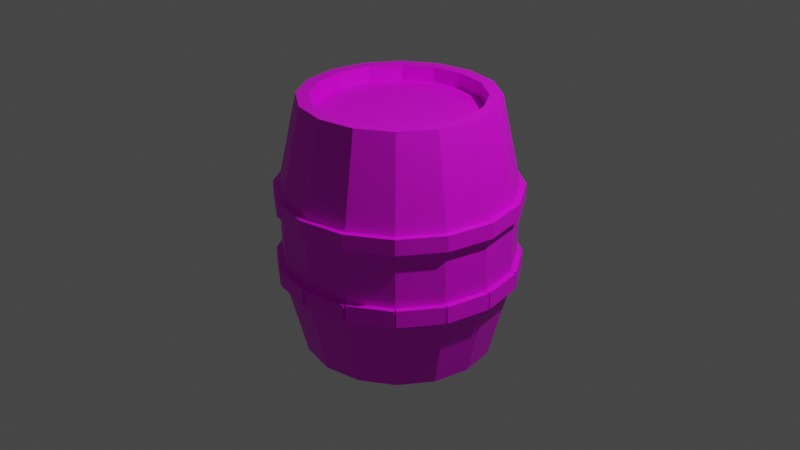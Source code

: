 # Source: barrel.blend  (saved by Blender 2.80.75; exported with 4.5.12 LTS)
import bpy
from mathutils import Matrix  # noqa: F401  (used for matrix-valued properties, if any)

bpy.ops.wm.read_factory_settings(use_empty=True)
scene = bpy.context.scene
scene.name = 'Scene'

# ---- collections
col_collection = bpy.data.collections.new('Collection'); scene.collection.children.link(col_collection)

# ---- images (referenced by path relative to the original .blend; pixels are not part of the script)
import os
ASSET_DIR = os.environ.get("B2B_ASSET_DIR", "")  # directory of the original .blend (textures are referenced by path, not embedded)
HERE = os.path.dirname(os.path.abspath(__file__))  # packed textures are extracted next to this script under _unpacked/

def load_image(name, relpath, width, height, colorspace="sRGB"):
    """Load a texture the original file referenced (path relative to the .blend, or extracted next to this script)."""
    p = next((c for c in (os.path.join(HERE, relpath), os.path.join(ASSET_DIR, relpath)) if relpath and os.path.exists(c)), "")
    if p:
        img = bpy.data.images.load(p, check_existing=True)
        img.name = name
    else:  # same state as the original file: an image datablock whose file is absent (Cycles renders it pink)
        img = bpy.data.images.new(name, width, height)
        img.source = "FILE"
        img.filepath = "//" + (relpath or name)
    img.colorspace_settings.name = colorspace
    return img
img_woodenbarr_png = load_image('WoodenBarr.PNG', 'WoodenBarr.PNG', 1024, 1024, 'sRGB')

# ---- materials (node trees are filled in below, after node groups)
mat_material_001 = bpy.data.materials.new('Material.001')
mat_material_001.use_transparent_shadow = False

# ---- material node trees
mat_material_001.use_nodes = True; mat_material_001.node_tree.nodes.clear()
_N = mat_material_001.node_tree.nodes; _L = mat_material_001.node_tree.links
n0 = _N.new('ShaderNodeOutputMaterial'); n0.name = 'Material Output'; n0.location = (300, 300)
n1 = _N.new('ShaderNodeBsdfPrincipled'); n1.name = 'Principled BSDF'; n1.location = (10, 300)
n1.distribution = 'GGX'
n1.subsurface_method = 'BURLEY'
n1.inputs[3].default_value = 1.45
n1.inputs[27].default_value = (0.0, 0.0, 0.0, 1.0)
n1.inputs[28].default_value = 1.0
n2 = _N.new('ShaderNodeTexImage'); n2.name = 'Image Texture'; n2.location = (-280, 280)
n2.image = img_woodenbarr_png
_L.new(n1.outputs[0], n0.inputs[0])
_L.new(n2.outputs[0], n1.inputs[0])
n0.is_active_output = True

# ---- world
world_world = bpy.data.worlds.new('World'); scene.world = world_world
world_world.use_nodes = True; world_world.node_tree.nodes.clear()
_N = world_world.node_tree.nodes; _L = world_world.node_tree.links
n0 = _N.new('ShaderNodeOutputWorld'); n0.name = 'World Output'; n0.location = (300, 300)
n1 = _N.new('ShaderNodeBackground'); n1.name = 'Background'; n1.location = (10, 300)
n1.inputs[0].default_value = (0.05088, 0.05088, 0.05088, 1.0)
_L.new(n1.outputs[0], n0.inputs[0])
n0.is_active_output = True
world_world.color = (0.05088, 0.05088, 0.05088)
world_world.use_sun_shadow = False
world_world.sun_shadow_jitter_overblur = 0.0

# ---- cameras
cam_camera = bpy.data.cameras.new('Camera')
cam_camera.clip_end = 100.0
cam_camera.ortho_scale = 7.314

# ---- lights
light_light = bpy.data.lights.new('Light', 'POINT')
light_light.transmission_factor = 0.0
light_light.energy = 1000.0
light_light.shadow_soft_size = 0.1
light_light.shadow_maximum_resolution = 0.006
light_light.use_absolute_resolution = True

# ---- meshes
me_cylinder = bpy.data.meshes.new('Cylinder')
me_cylinder.from_pydata([(-7.495e-08, 0.8037, -1.339), (-5.093e-08, 0.8666, 1.339), (0.3076, 0.7425, -1.339), (0.3316, 0.8007, 1.339), (0.5683, 0.5683, -1.339), (0.6128, 0.6128, 1.339), (0.7425, 0.3076, -1.339), (0.8007, 0.3316, 1.339), (0.8037, 4.537e-08, -1.339), (0.8666, 5.503e-08, 1.339), (0.7425, -0.3076, -1.339), (0.8007, -0.3316, 1.339), (0.5683, -0.5683, -1.339), (0.6128, -0.6128, 1.339), (0.3076, -0.7425, -1.339), (0.3316, -0.8007, 1.339), (-2.656e-07, -0.8037, -1.339), (-2.849e-07, -0.8666, 1.339), (-0.3076, -0.7425, -1.339), (-0.3316, -0.8007, 1.339), (-0.5683, -0.5683, -1.339), (-0.6128, -0.6128, 1.339), (-0.7425, -0.3076, -1.339), (-0.8007, -0.3316, 1.339), (-0.8037, 7.848e-07, -1.339), (-0.8666, 8.428e-07, 1.339), (-0.7425, 0.3076, -1.339), (-0.8007, 0.3316, 1.339), (-0.5683, 0.5683, -1.339), (-0.6128, 0.6128, 1.339), (-0.3076, 0.7425, -1.339), (-0.3316, 0.8007, 1.339), (-1.03e-08, 1.265, 0.4062), (0.4839, 1.168, 0.4062), (0.8942, 0.8942, 0.4062), (1.168, 0.4839, 0.4062), (1.265, 4.031e-08, 0.4062), (1.168, -0.4839, 0.4062), (0.8942, -0.8942, 0.4062), (0.4839, -1.168, 0.4062), (-4.352e-07, -1.265, 0.4062), (-0.4839, -1.168, 0.4062), (-0.8942, -0.8942, 0.4062), (-1.168, -0.4839, 0.4062), (-1.265, 1.16e-06, 0.4062), (-1.168, 0.4839, 0.4062), (-0.8942, 0.8942, 0.4062), (-0.4839, 1.168, 0.4062), (0.4609, 1.113, -0.5218), (0.8517, 0.8517, -0.5218), (1.113, 0.4609, -0.5218), (1.204, 3.254e-08, -0.5218), (1.113, -0.4609, -0.5218), (0.8517, -0.8517, -0.5218), (0.4609, -1.113, -0.5218), (-4.187e-07, -1.204, -0.5218), (-0.4609, -1.113, -0.5218), (-0.8517, -0.8517, -0.5218), (-1.113, -0.4609, -0.5218), (-1.204, 1.105e-06, -0.5218), (-1.113, 0.4609, -0.5218), (-0.8517, 0.8517, -0.5218), (-0.4609, 1.113, -0.5218), (-2.63e-08, 1.204, -0.5218), (0.0, 1.0, 1.339), (0.3827, 0.9239, 1.339), (0.7071, 0.7071, 1.339), (0.9239, 0.3827, 1.339), (1.0, 7.55e-08, 1.339), (0.9239, -0.3827, 1.339), (0.7071, -0.7071, 1.339), (0.3827, -0.9239, 1.339), (-3.258e-07, -1.0, 1.339), (-0.3827, -0.9239, 1.339), (-0.7071, -0.7071, 1.339), (-0.9239, -0.3827, 1.339), (-1.0, 9.656e-07, 1.339), (-0.9239, 0.3827, 1.339), (-0.7071, 0.7071, 1.339), (-0.3827, 0.9239, 1.339), (-7.12e-08, 0.8666, 1.176), (0.3316, 0.8007, 1.176), (0.6128, 0.6128, 1.176), (0.8007, 0.3316, 1.176), (0.8666, 5.503e-08, 1.176), (0.8007, -0.3316, 1.176), (0.6128, -0.6128, 1.176), (0.3316, -0.8007, 1.176), (-3.052e-07, -0.8666, 1.176), (-0.3316, -0.8007, 1.176), (-0.6128, -0.6128, 1.176), (-0.8007, -0.3316, 1.176), (-0.8666, 8.428e-07, 1.176), (-0.8007, 0.3316, 1.176), (-0.6128, 0.6128, 1.176), (-0.3316, 0.8007, 1.176), (0.0, 1.0, -1.339), (0.3827, 0.9239, -1.339), (0.7071, 0.7071, -1.339), (0.9239, 0.3827, -1.339), (1.0, 7.55e-08, -1.339), (0.9239, -0.3827, -1.339), (0.7071, -0.7071, -1.339), (0.3827, -0.9239, -1.339), (-3.258e-07, -1.0, -1.339), (-0.3827, -0.9239, -1.339), (-0.7071, -0.7071, -1.339), (-0.9239, -0.3827, -1.339), (-1.0, 9.656e-07, -1.339), (-0.9239, 0.3827, -1.339), (-0.7071, 0.7071, -1.339), (-0.3827, 0.9239, -1.339), (-8.686e-08, 0.8037, -1.082), (0.3076, 0.7425, -1.082), (0.5683, 0.5683, -1.082), (0.7425, 0.3076, -1.082), (0.8037, 4.537e-08, -1.082), (0.7425, -0.3076, -1.082), (0.5683, -0.5683, -1.082), (0.3076, -0.7425, -1.082), (-2.775e-07, -0.8037, -1.082), (-0.3076, -0.7425, -1.082), (-0.5683, -0.5683, -1.082), (-0.7425, -0.3076, -1.082), (-0.8037, 7.848e-07, -1.082), (-0.7425, 0.3076, -1.082), (-0.5683, 0.5683, -1.082), (-0.3076, 0.7425, -1.082), (-9.875e-08, 0.8037, -1.225), (0.3076, 0.7425, -1.225), (0.5683, 0.5683, -1.225), (0.7425, 0.3076, -1.225), (0.8037, 4.537e-08, -1.225), (0.7425, -0.3076, -1.225), (0.5683, -0.5683, -1.225), (0.3076, -0.7425, -1.225), (-2.894e-07, -0.8037, -1.225), (-0.3076, -0.7425, -1.225), (-0.5683, -0.5683, -1.225), (-0.7425, -0.3076, -1.225), (-0.8037, 7.848e-07, -1.225), (-0.7425, 0.3076, -1.225), (-0.5683, 0.5683, -1.225), (-0.3076, 0.7425, -1.225), (-2.63e-08, 1.204, 0.2408), (0.4609, 1.113, 0.2408), (0.8517, 0.8517, 0.2408), (1.113, 0.4609, 0.2408), (1.204, 3.254e-08, 0.2408), (1.113, -0.4609, 0.2408), (0.8517, -0.8517, 0.2408), (0.4609, -1.113, 0.2408), (-4.187e-07, -1.204, 0.2408), (-0.4609, -1.113, 0.2408), (-0.8517, -0.8517, 0.2408), (-1.113, -0.4609, 0.2408), (-1.204, 1.105e-06, 0.2408), (-1.113, 0.4609, 0.2408), (-0.8517, 0.8517, 0.2408), (-0.4609, 1.113, 0.2408), (0.4609, 1.113, -0.3427), (0.8517, 0.8517, -0.3427), (1.113, 0.4609, -0.3427), (1.204, 3.254e-08, -0.3427), (1.113, -0.4609, -0.3427), (0.8517, -0.8517, -0.3427), (0.4609, -1.113, -0.3427), (-4.187e-07, -1.204, -0.3427), (-0.4609, -1.113, -0.3427), (-0.8517, -0.8517, -0.3427), (-1.113, -0.4609, -0.3427), (-1.204, 1.105e-06, -0.3427), (-1.113, 0.4609, -0.3427), (-0.8517, 0.8517, -0.3427), (-0.4609, 1.113, -0.3427), (-2.63e-08, 1.204, -0.3427), (-0.4609, 1.113, 0.4062), (-2.63e-08, 1.204, 0.4062), (-0.8517, 0.8517, 0.4062), (-1.113, 0.4609, 0.4062), (-1.204, 1.105e-06, 0.4062), (-1.113, -0.4609, 0.4062), (-0.8517, -0.8517, 0.4062), (-0.4609, -1.113, 0.4062), (-4.187e-07, -1.204, 0.4062), (0.4609, -1.113, 0.4062), (0.8517, -0.8517, 0.4062), (1.113, -0.4609, 0.4062), (1.204, 3.254e-08, 0.4062), (1.113, 0.4609, 0.4062), (0.8517, 0.8517, 0.4062), (0.4609, 1.113, 0.4062), (0.4839, 1.168, 0.2408), (0.8942, 0.8942, 0.2408), (1.168, 0.4839, 0.2408), (1.265, 4.031e-08, 0.2408), (1.168, -0.4839, 0.2408), (0.8942, -0.8942, 0.2408), (0.4839, -1.168, 0.2408), (-4.352e-07, -1.265, 0.2408), (-0.4839, -1.168, 0.2408), (-0.8942, -0.8942, 0.2408), (-1.168, -0.4839, 0.2408), (-1.265, 1.16e-06, 0.2408), (-1.168, 0.4839, 0.2408), (-0.8942, 0.8942, 0.2408), (-0.4839, 1.168, 0.2408), (-1.03e-08, 1.265, 0.2408), (0.01112, 1.26, -0.5218), (0.01112, 1.26, -0.3427), (0.472, 1.169, -0.3427), (0.472, 1.169, -0.5218), (-0.472, 1.169, -0.5218), (-0.472, 1.169, -0.3427), (-0.01112, 1.26, -0.3427), (-0.01112, 1.26, -0.5218), (-0.8833, 0.899, -0.5218), (-0.8833, 0.899, -0.3427), (-0.4926, 1.16, -0.3427), (-0.4926, 1.16, -0.5218), (-1.16, 0.4926, -0.5218), (-1.16, 0.4926, -0.3427), (-0.899, 0.8833, -0.3427), (-0.899, 0.8833, -0.5218), (-1.26, 0.01112, -0.5218), (-1.26, 0.01112, -0.3427), (-1.169, 0.472, -0.3427), (-1.169, 0.472, -0.5218), (-1.169, -0.472, -0.5218), (-1.169, -0.472, -0.3427), (-1.26, -0.01112, -0.3427), (-1.26, -0.01112, -0.5218), (-0.899, -0.8833, -0.5218), (-0.899, -0.8833, -0.3427), (-1.16, -0.4926, -0.3427), (-1.16, -0.4926, -0.5218), (-0.4926, -1.16, -0.5218), (-0.4926, -1.16, -0.3427), (-0.8833, -0.899, -0.3427), (-0.8833, -0.899, -0.5218), (-0.01112, -1.26, -0.5218), (-0.01112, -1.26, -0.3427), (-0.472, -1.169, -0.3427), (-0.472, -1.169, -0.5218), (0.472, -1.169, -0.5218), (0.472, -1.169, -0.3427), (0.01112, -1.26, -0.3427), (0.01112, -1.26, -0.5218), (0.8833, -0.899, -0.5218), (0.8833, -0.899, -0.3427), (0.4926, -1.16, -0.3427), (0.4926, -1.16, -0.5218), (1.16, -0.4926, -0.5218), (1.16, -0.4926, -0.3427), (0.899, -0.8833, -0.3427), (0.899, -0.8833, -0.5218), (1.26, -0.01112, -0.5218), (1.26, -0.01112, -0.3427), (1.169, -0.472, -0.3427), (1.169, -0.472, -0.5218), (1.169, 0.472, -0.5218), (1.169, 0.472, -0.3427), (1.26, 0.01112, -0.3427), (1.26, 0.01112, -0.5218), (0.899, 0.8833, -0.5218), (0.899, 0.8833, -0.3427), (1.16, 0.4926, -0.3427), (1.16, 0.4926, -0.5218), (0.4926, 1.16, -0.5218), (0.4926, 1.16, -0.3427), (0.8833, 0.899, -0.3427), (0.8833, 0.899, -0.5218)], [], [(65, 66, 190, 191), (66, 67, 189, 190), (67, 68, 188, 189), (68, 69, 187, 188), (69, 70, 186, 187), (70, 71, 185, 186), (71, 72, 184, 185), (72, 73, 183, 184), (73, 74, 182, 183), (74, 75, 181, 182), (75, 76, 180, 181), (76, 77, 179, 180), (77, 78, 178, 179), (78, 79, 176, 178), (79, 64, 177, 176), (29, 94, 95, 31), (207, 32, 33, 192), (22, 24, 124, 123), (1, 3, 65, 64), (206, 47, 32, 207), (205, 46, 47, 206), (204, 45, 46, 205), (203, 44, 45, 204), (202, 43, 44, 203), (201, 42, 43, 202), (200, 41, 42, 201), (199, 40, 41, 200), (198, 39, 40, 199), (197, 38, 39, 198), (196, 37, 38, 197), (195, 36, 37, 196), (194, 35, 36, 195), (193, 34, 35, 194), (192, 33, 34, 193), (48, 49, 98, 97), (49, 50, 99, 98), (50, 51, 100, 99), (51, 52, 101, 100), (52, 53, 102, 101), (53, 54, 103, 102), (54, 55, 104, 103), (55, 56, 105, 104), (56, 57, 106, 105), (57, 58, 107, 106), (58, 59, 108, 107), (59, 60, 109, 108), (60, 61, 110, 109), (61, 62, 111, 110), (62, 63, 96, 111), (64, 65, 191, 177), (3, 5, 66, 65), (5, 7, 67, 66), (7, 9, 68, 67), (9, 11, 69, 68), (11, 13, 70, 69), (13, 15, 71, 70), (15, 17, 72, 71), (17, 19, 73, 72), (19, 21, 74, 73), (21, 23, 75, 74), (23, 25, 76, 75), (25, 27, 77, 76), (27, 29, 78, 77), (29, 31, 79, 78), (31, 1, 64, 79), (5, 3, 81, 82), (19, 17, 88, 89), (1, 31, 95, 80), (7, 5, 82, 83), (21, 19, 89, 90), (9, 7, 83, 84), (23, 21, 90, 91), (11, 9, 84, 85), (25, 23, 91, 92), (13, 11, 85, 86), (27, 25, 92, 93), (15, 13, 86, 87), (29, 27, 93, 94), (3, 1, 80, 81), (17, 15, 87, 88), (2, 0, 96, 97), (4, 2, 97, 98), (6, 4, 98, 99), (8, 6, 99, 100), (10, 8, 100, 101), (12, 10, 101, 102), (14, 12, 102, 103), (16, 14, 103, 104), (18, 16, 104, 105), (20, 18, 105, 106), (22, 20, 106, 107), (24, 22, 107, 108), (26, 24, 108, 109), (28, 26, 109, 110), (30, 28, 110, 111), (0, 30, 111, 96), (8, 10, 117, 116), (124, 125, 141, 140), (10, 12, 118, 117), (24, 26, 125, 124), (12, 14, 119, 118), (26, 28, 126, 125), (0, 2, 113, 112), (14, 16, 120, 119), (28, 30, 127, 126), (2, 4, 114, 113), (16, 18, 121, 120), (30, 0, 112, 127), (4, 6, 115, 114), (18, 20, 122, 121), (6, 8, 116, 115), (20, 22, 123, 122), (117, 118, 134, 133), (128, 129, 130, 131, 132, 133, 134, 135, 136, 137, 138, 139, 140, 141, 142, 143), (118, 119, 135, 134), (125, 126, 142, 141), (112, 113, 129, 128), (119, 120, 136, 135), (126, 127, 143, 142), (113, 114, 130, 129), (120, 121, 137, 136), (127, 112, 128, 143), (114, 115, 131, 130), (121, 122, 138, 137), (115, 116, 132, 131), (122, 123, 139, 138), (116, 117, 133, 132), (123, 124, 140, 139), (63, 48, 97, 96), (85, 84, 87, 86), (83, 82, 89, 88), (160, 145, 146, 161), (161, 146, 147, 162), (162, 147, 148, 163), (163, 148, 149, 164), (164, 149, 150, 165), (165, 150, 151, 166), (166, 151, 152, 167), (167, 152, 153, 168), (168, 153, 154, 169), (169, 154, 155, 170), (170, 155, 156, 171), (171, 156, 157, 172), (172, 157, 158, 173), (173, 158, 159, 174), (174, 159, 144, 175), (175, 144, 145, 160), (208, 209, 210, 211), (212, 213, 214, 215), (216, 217, 218, 219), (220, 221, 222, 223), (224, 225, 226, 227), (228, 229, 230, 231), (232, 233, 234, 235), (236, 237, 238, 239), (240, 241, 242, 243), (244, 245, 246, 247), (248, 249, 250, 251), (252, 253, 254, 255), (256, 257, 258, 259), (260, 261, 262, 263), (264, 265, 266, 267), (268, 269, 270, 271), (32, 47, 176, 177), (47, 46, 178, 176), (46, 45, 179, 178), (45, 44, 180, 179), (44, 43, 181, 180), (43, 42, 182, 181), (42, 41, 183, 182), (41, 40, 184, 183), (40, 39, 185, 184), (39, 38, 186, 185), (38, 37, 187, 186), (37, 36, 188, 187), (36, 35, 189, 188), (35, 34, 190, 189), (34, 33, 191, 190), (33, 32, 177, 191), (192, 193, 146, 145), (193, 194, 147, 146), (194, 195, 148, 147), (195, 196, 149, 148), (196, 197, 150, 149), (197, 198, 151, 150), (198, 199, 152, 151), (199, 200, 153, 152), (200, 201, 154, 153), (201, 202, 155, 154), (202, 203, 156, 155), (203, 204, 157, 156), (204, 205, 158, 157), (205, 206, 159, 158), (206, 207, 144, 159), (207, 192, 145, 144), (63, 175, 209, 208), (175, 160, 210, 209), (160, 48, 211, 210), (48, 63, 208, 211), (62, 174, 213, 212), (174, 175, 214, 213), (175, 63, 215, 214), (63, 62, 212, 215), (61, 173, 217, 216), (173, 174, 218, 217), (174, 62, 219, 218), (62, 61, 216, 219), (60, 172, 221, 220), (172, 173, 222, 221), (173, 61, 223, 222), (61, 60, 220, 223), (59, 171, 225, 224), (171, 172, 226, 225), (172, 60, 227, 226), (60, 59, 224, 227), (58, 170, 229, 228), (170, 171, 230, 229), (171, 59, 231, 230), (59, 58, 228, 231), (57, 169, 233, 232), (169, 170, 234, 233), (170, 58, 235, 234), (58, 57, 232, 235), (56, 168, 237, 236), (168, 169, 238, 237), (169, 57, 239, 238), (57, 56, 236, 239), (55, 167, 241, 240), (167, 168, 242, 241), (168, 56, 243, 242), (56, 55, 240, 243), (54, 166, 245, 244), (166, 167, 246, 245), (167, 55, 247, 246), (55, 54, 244, 247), (53, 165, 249, 248), (165, 166, 250, 249), (166, 54, 251, 250), (54, 53, 248, 251), (52, 164, 253, 252), (164, 165, 254, 253), (165, 53, 255, 254), (53, 52, 252, 255), (51, 163, 257, 256), (163, 164, 258, 257), (164, 52, 259, 258), (52, 51, 256, 259), (50, 162, 261, 260), (162, 163, 262, 261), (163, 51, 263, 262), (51, 50, 260, 263), (49, 161, 265, 264), (161, 162, 266, 265), (162, 50, 267, 266), (50, 49, 264, 267), (48, 160, 269, 268), (160, 161, 270, 269), (161, 49, 271, 270), (49, 48, 268, 271), (83, 88, 87, 84), (81, 90, 89, 82), (80, 91, 90, 81), (91, 80, 95, 92), (92, 95, 94, 93)])
_uv = me_cylinder.uv_layers.new(name='UVMap')
_uv.uv.foreach_set('vector', [1.988, 2.2, 1.775, 2.2, 1.775, 1.558, 1.988, 1.558, 1.775, 2.2, 1.563, 2.2, 1.563, 1.558, 1.775, 1.558, 1.563, 2.2, 1.35, 2.2, 1.35, 1.558, 1.563, 1.558, 1.35, 2.2, 1.138, 2.2, 1.138, 1.558, 1.35, 1.558, 1.138, 2.2, 0.925, 2.2, 0.925, 1.558, 1.138, 1.558, 0.925, 2.2, 0.7125, 2.2, 0.7125, 1.558, 0.925, 1.558, 0.7125, 2.2, 0.5, 2.2, 0.5, 1.558, 0.7125, 1.558, 0.5, 2.2, 0.2875, 2.2, 0.2875, 1.558, 0.5, 1.558, 0.2875, 2.2, 0.07497, 2.2, 0.07497, 1.558, 0.2875, 1.558, 0.07497, 2.2, -0.1375, 2.2, -0.1375, 1.558, 0.07497, 1.558, -0.1375, 2.2, -0.3501, 2.2, -0.3501, 1.558, -0.1375, 1.558, -0.3501, 2.2, -0.5626, 2.2, -0.5626, 1.558, -0.3501, 1.558, -0.5626, 2.2, -0.7751, 2.2, -0.7751, 1.558, -0.5626, 1.558, -0.7751, 2.2, -0.9876, 2.2, -0.9876, 1.558, -0.7751, 1.558, -0.9876, 2.2, -1.2, 2.2, -1.2, 1.558, -0.9876, 1.558, -0.8501, 0.15, -0.8501, 0.15, -0.6207, 0.3033, -0.6207, 0.3033, 2.2, 1.471, 2.2, 1.558, 1.988, 1.558, 1.988, 1.471, 0.7441, -0.601, 0.6942, -0.3501, 0.6942, -0.3501, 0.7441, -0.601, -0.3501, 0.3572, -0.07942, 0.3033, -0.03777, 0.4039, -0.3501, 0.466, -0.9876, 1.471, -0.9876, 1.558, -1.2, 1.558, -1.2, 1.471, -0.7751, 1.471, -0.7751, 1.558, -0.9876, 1.558, -0.9876, 1.471, -0.5626, 1.471, -0.5626, 1.558, -0.7751, 1.558, -0.7751, 1.471, -0.3501, 1.471, -0.3501, 1.558, -0.5626, 1.558, -0.5626, 1.471, -0.1375, 1.471, -0.1375, 1.558, -0.3501, 1.558, -0.3501, 1.471, 0.07497, 1.471, 0.07497, 1.558, -0.1375, 1.558, -0.1375, 1.471, 0.2875, 1.471, 0.2875, 1.558, 0.07497, 1.558, 0.07497, 1.471, 0.5, 1.471, 0.5, 1.558, 0.2875, 1.558, 0.2875, 1.471, 0.7125, 1.471, 0.7125, 1.558, 0.5, 1.558, 0.5, 1.471, 0.925, 1.471, 0.925, 1.558, 0.7125, 1.558, 0.7125, 1.471, 1.138, 1.471, 1.138, 1.558, 0.925, 1.558, 0.925, 1.471, 1.35, 1.471, 1.35, 1.558, 1.138, 1.558, 1.138, 1.471, 1.563, 1.471, 1.563, 1.558, 1.35, 1.558, 1.35, 1.471, 1.775, 1.471, 1.775, 1.558, 1.563, 1.558, 1.563, 1.471, 1.988, 1.471, 1.988, 1.558, 1.775, 1.558, 1.775, 1.471, 1.988, 1.069, 1.775, 1.069, 1.775, 0.5, 1.988, 0.5, 1.775, 1.069, 1.563, 1.069, 1.563, 0.5, 1.775, 0.5, 1.563, 1.069, 1.35, 1.069, 1.35, 0.5, 1.563, 0.5, 1.35, 1.069, 1.138, 1.069, 1.138, 0.5, 1.35, 0.5, 1.138, 1.069, 0.925, 1.069, 0.925, 0.5, 1.138, 0.5, 0.925, 1.069, 0.7125, 1.069, 0.7125, 0.5, 0.925, 0.5, 0.7125, 1.069, 0.5, 1.069, 0.5, 0.5, 0.7125, 0.5, 0.5, 1.069, 0.2875, 1.069, 0.2875, 0.5, 0.5, 0.5, 0.2875, 1.069, 0.07497, 1.069, 0.07497, 0.5, 0.2875, 0.5, 0.07497, 1.069, -0.1375, 1.069, -0.1375, 0.5, 0.07497, 0.5, -0.1375, 1.069, -0.3501, 1.069, -0.3501, 0.5, -0.1375, 0.5, -0.3501, 1.069, -0.5626, 1.069, -0.5626, 0.5, -0.3501, 0.5, -0.5626, 1.069, -0.7751, 1.069, -0.7751, 0.5, -0.5626, 0.5, -0.7751, 1.069, -0.9876, 1.069, -0.9876, 0.5, -0.7751, 0.5, -0.9876, 1.069, -1.2, 1.069, -1.2, 0.5, -0.9876, 0.5, 2.2, 2.2, 1.988, 2.2, 1.988, 1.558, 2.2, 1.558, -0.07942, 0.3033, 0.15, 0.15, 0.227, 0.227, -0.03777, 0.4039, 0.15, 0.15, 0.3033, -0.07942, 0.4039, -0.03777, 0.227, 0.227, 0.3033, -0.07942, 0.3572, -0.3501, 0.466, -0.3501, 0.4039, -0.03777, 0.3572, -0.3501, 0.3033, -0.6207, 0.4039, -0.6624, 0.466, -0.3501, 0.3033, -0.6207, 0.15, -0.8501, 0.227, -0.9271, 0.4039, -0.6624, 0.15, -0.8501, -0.07942, -1.003, -0.03777, -1.104, 0.227, -0.9271, -0.07942, -1.003, -0.3501, -1.057, -0.3501, -1.166, -0.03777, -1.104, -0.3501, -1.057, -0.6207, -1.003, -0.6624, -1.104, -0.3501, -1.166, -0.6207, -1.003, -0.8501, -0.8501, -0.9271, -0.9271, -0.6624, -1.104, -0.8501, -0.8501, -1.003, -0.6207, -1.104, -0.6624, -0.9271, -0.9271, -1.003, -0.6207, -1.057, -0.3501, -1.166, -0.3501, -1.104, -0.6624, -1.057, -0.3501, -1.003, -0.07942, -1.104, -0.03777, -1.166, -0.3501, -1.003, -0.07942, -0.8501, 0.15, -0.9271, 0.227, -1.104, -0.03777, -0.8501, 0.15, -0.6207, 0.3033, -0.6624, 0.4039, -0.9271, 0.227, -0.6207, 0.3033, -0.3501, 0.3572, -0.3501, 0.466, -0.6624, 0.4039, 0.15, 0.15, -0.07942, 0.3033, -0.07942, 0.3033, 0.15, 0.15, -0.6207, -1.003, -0.3501, -1.057, -0.3501, -1.057, -0.6207, -1.003, -0.3501, 0.3572, -0.6207, 0.3033, -0.6207, 0.3033, -0.3501, 0.3572, 0.3033, -0.07942, 0.15, 0.15, 0.15, 0.15, 0.3033, -0.07942, -0.8501, -0.8501, -0.6207, -1.003, -0.6207, -1.003, -0.8501, -0.8501, 0.3572, -0.3501, 0.3033, -0.07942, 0.3033, -0.07942, 0.3572, -0.3501, -1.003, -0.6207, -0.8501, -0.8501, -0.8501, -0.8501, -1.003, -0.6207, 0.3033, -0.6207, 0.3572, -0.3501, 0.3572, -0.3501, 0.3033, -0.6207, -1.057, -0.3501, -1.003, -0.6207, -1.003, -0.6207, -1.057, -0.3501, 0.15, -0.8501, 0.3033, -0.6207, 0.3033, -0.6207, 0.15, -0.8501, -1.003, -0.07942, -1.057, -0.3501, -1.057, -0.3501, -1.003, -0.07942, -0.07942, -1.003, 0.15, -0.8501, 0.15, -0.8501, -0.07942, -1.003, -0.8501, 0.15, -1.003, -0.07942, -1.003, -0.07942, -0.8501, 0.15, -0.07942, 0.3033, -0.3501, 0.3572, -0.3501, 0.3572, -0.07942, 0.3033, -0.3501, -1.057, -0.07942, -1.003, -0.07942, -1.003, -0.3501, -1.057, 1.601, 0.2559, 1.35, 0.3058, 1.35, 0.466, 1.662, 0.4039, 1.814, 0.1137, 1.601, 0.2559, 1.662, 0.4039, 1.927, 0.227, 1.956, -0.09908, 1.814, 0.1137, 1.927, 0.227, 2.104, -0.03777, 2.006, -0.3501, 1.956, -0.09908, 2.104, -0.03777, 2.166, -0.3501, 1.956, -0.601, 2.006, -0.3501, 2.166, -0.3501, 2.104, -0.6624, 1.814, -0.8138, 1.956, -0.601, 2.104, -0.6624, 1.927, -0.9271, 1.601, -0.956, 1.814, -0.8138, 1.927, -0.9271, 1.662, -1.104, 1.35, -1.006, 1.601, -0.956, 1.662, -1.104, 1.35, -1.166, 1.099, -0.956, 1.35, -1.006, 1.35, -1.166, 1.038, -1.104, 0.8863, -0.8138, 1.099, -0.956, 1.038, -1.104, 0.773, -0.9271, 0.7441, -0.601, 0.8863, -0.8138, 0.773, -0.9271, 0.5961, -0.6624, 0.6942, -0.3501, 0.7441, -0.601, 0.5961, -0.6624, 0.534, -0.3501, 0.7441, -0.09907, 0.6942, -0.3501, 0.534, -0.3501, 0.5961, -0.03777, 0.8863, 0.1137, 0.7441, -0.09907, 0.5961, -0.03777, 0.773, 0.227, 1.099, 0.2559, 0.8863, 0.1137, 0.773, 0.227, 1.038, 0.4039, 1.35, 0.3058, 1.099, 0.2559, 1.038, 0.4039, 1.35, 0.466, 2.006, -0.3501, 1.956, -0.601, 1.956, -0.601, 2.006, -0.3501, 0.6942, -0.3501, 0.7441, -0.09907, 0.7441, -0.09907, 0.6942, -0.3501, 1.956, -0.601, 1.814, -0.8138, 1.814, -0.8138, 1.956, -0.601, 0.6942, -0.3501, 0.7441, -0.09907, 0.7441, -0.09907, 0.6942, -0.3501, 1.814, -0.8138, 1.601, -0.956, 1.601, -0.956, 1.814, -0.8138, 0.7441, -0.09907, 0.8863, 0.1137, 0.8863, 0.1137, 0.7441, -0.09907, 1.35, 0.3058, 1.601, 0.2559, 1.601, 0.2559, 1.35, 0.3058, 1.601, -0.956, 1.35, -1.006, 1.35, -1.006, 1.601, -0.956, 0.8863, 0.1137, 1.099, 0.2559, 1.099, 0.2559, 0.8863, 0.1137, 1.601, 0.2559, 1.814, 0.1137, 1.814, 0.1137, 1.601, 0.2559, 1.35, -1.006, 1.099, -0.956, 1.099, -0.956, 1.35, -1.006, 1.099, 0.2559, 1.35, 0.3058, 1.35, 0.3058, 1.099, 0.2559, 1.814, 0.1137, 1.956, -0.09908, 1.956, -0.09908, 1.814, 0.1137, 1.099, -0.956, 0.8863, -0.8138, 0.8863, -0.8138, 1.099, -0.956, 1.956, -0.09908, 2.006, -0.3501, 2.006, -0.3501, 1.956, -0.09908, 0.8863, -0.8138, 0.7441, -0.601, 0.7441, -0.601, 0.8863, -0.8138, 1.956, -0.601, 1.814, -0.8138, 1.814, -0.8138, 1.956, -0.601, 1.35, 0.3058, 1.601, 0.2559, 1.814, 0.1137, 1.956, -0.09908, 2.006, -0.3501, 1.956, -0.601, 1.814, -0.8138, 1.601, -0.956, 1.35, -1.006, 1.099, -0.956, 0.8863, -0.8138, 0.7441, -0.601, 0.6942, -0.3501, 0.7441, -0.09907, 0.8863, 0.1137, 1.099, 0.2559, 1.814, -0.8138, 1.601, -0.956, 1.601, -0.956, 1.814, -0.8138, 0.7441, -0.09907, 0.8863, 0.1137, 0.8863, 0.1137, 0.7441, -0.09907, 1.35, 0.3058, 1.601, 0.2559, 1.601, 0.2559, 1.35, 0.3058, 1.601, -0.956, 1.35, -1.006, 1.35, -1.006, 1.601, -0.956, 0.8863, 0.1137, 1.099, 0.2559, 1.099, 0.2559, 0.8863, 0.1137, 1.601, 0.2559, 1.814, 0.1137, 1.814, 0.1137, 1.601, 0.2559, 1.35, -1.006, 1.099, -0.956, 1.099, -0.956, 1.35, -1.006, 1.099, 0.2559, 1.35, 0.3058, 1.35, 0.3058, 1.099, 0.2559, 1.814, 0.1137, 1.956, -0.09908, 1.956, -0.09908, 1.814, 0.1137, 1.099, -0.956, 0.8863, -0.8138, 0.8863, -0.8138, 1.099, -0.956, 1.956, -0.09908, 2.006, -0.3501, 2.006, -0.3501, 1.956, -0.09908, 0.8863, -0.8138, 0.7441, -0.601, 0.7441, -0.601, 0.8863, -0.8138, 2.006, -0.3501, 1.956, -0.601, 1.956, -0.601, 2.006, -0.3501, 0.7441, -0.601, 0.6942, -0.3501, 0.6942, -0.3501, 0.7441, -0.601, 2.2, 1.069, 1.988, 1.069, 1.988, 0.5, 2.2, 0.5, 0.3033, -0.6207, 0.3572, -0.3501, -0.07942, -1.003, 0.15, -0.8501, -1.2, -1.2, -1.2, -1.2, -0.6207, -1.003, -1.2, -1.2, 1.988, 1.163, 1.988, 1.471, 1.775, 1.471, 1.775, 1.163, 1.775, 1.163, 1.775, 1.471, 1.563, 1.471, 1.563, 1.163, 1.563, 1.163, 1.563, 1.471, 1.35, 1.471, 1.35, 1.163, 1.35, 1.163, 1.35, 1.471, 1.138, 1.471, 1.138, 1.163, 1.138, 1.163, 1.138, 1.471, 0.925, 1.471, 0.925, 1.163, 0.925, 1.163, 0.925, 1.471, 0.7125, 1.471, 0.7125, 1.163, 0.7125, 1.163, 0.7125, 1.471, 0.5, 1.471, 0.5, 1.163, 0.5, 1.163, 0.5, 1.471, 0.2875, 1.471, 0.2875, 1.163, 0.2875, 1.163, 0.2875, 1.471, 0.07497, 1.471, 0.07497, 1.163, 0.07497, 1.163, 0.07497, 1.471, -0.1375, 1.471, -0.1375, 1.163, -0.1375, 1.163, -0.1375, 1.471, -0.3501, 1.471, -0.3501, 1.163, -0.3501, 1.163, -0.3501, 1.471, -0.5626, 1.471, -0.5626, 1.163, -0.5626, 1.163, -0.5626, 1.471, -0.7751, 1.471, -0.7751, 1.163, -0.7751, 1.163, -0.7751, 1.471, -0.9876, 1.471, -0.9876, 1.163, -0.9876, 1.163, -0.9876, 1.471, -1.2, 1.471, -1.2, 1.163, 2.2, 1.163, 2.2, 1.471, 1.988, 1.471, 1.988, 1.163, 2.2, 1.069, 2.2, 1.163, 1.988, 1.163, 1.988, 1.069, -0.9876, 1.069, -0.9876, 1.163, -1.2, 1.163, -1.2, 1.069, -0.7751, 1.069, -0.7751, 1.163, -0.9876, 1.163, -0.9876, 1.069, -0.5626, 1.069, -0.5626, 1.163, -0.7751, 1.163, -0.7751, 1.069, -0.3501, 1.069, -0.3501, 1.163, -0.5626, 1.163, -0.5626, 1.069, -0.1375, 1.069, -0.1375, 1.163, -0.3501, 1.163, -0.3501, 1.069, 0.07497, 1.069, 0.07497, 1.163, -0.1375, 1.163, -0.1375, 1.069, 0.2875, 1.069, 0.2875, 1.163, 0.07497, 1.163, 0.07497, 1.069, 0.5, 1.069, 0.5, 1.163, 0.2875, 1.163, 0.2875, 1.069, 0.7125, 1.069, 0.7125, 1.163, 0.5, 1.163, 0.5, 1.069, 0.925, 1.069, 0.925, 1.163, 0.7125, 1.163, 0.7125, 1.069, 1.138, 1.069, 1.138, 1.163, 0.925, 1.163, 0.925, 1.069, 1.35, 1.069, 1.35, 1.163, 1.138, 1.163, 1.138, 1.069, 1.563, 1.069, 1.563, 1.163, 1.35, 1.163, 1.35, 1.069, 1.775, 1.069, 1.775, 1.163, 1.563, 1.163, 1.563, 1.069, 1.988, 1.069, 1.988, 1.163, 1.775, 1.163, 1.775, 1.069, -1.2, 1.558, -0.9876, 1.558, -0.9876, 1.558, -1.2, 1.558, -0.9876, 1.558, -0.7751, 1.558, -0.7751, 1.558, -0.9876, 1.558, -0.7751, 1.558, -0.5626, 1.558, -0.5626, 1.558, -0.7751, 1.558, -0.5626, 1.558, -0.3501, 1.558, -0.3501, 1.558, -0.5626, 1.558, -0.3501, 1.558, -0.1375, 1.558, -0.1375, 1.558, -0.3501, 1.558, -0.1375, 1.558, 0.07497, 1.558, 0.07497, 1.558, -0.1375, 1.558, 0.07497, 1.558, 0.2875, 1.558, 0.2875, 1.558, 0.07497, 1.558, 0.2875, 1.558, 0.5, 1.558, 0.5, 1.558, 0.2875, 1.558, 0.5, 1.558, 0.7125, 1.558, 0.7125, 1.558, 0.5, 1.558, 0.7125, 1.558, 0.925, 1.558, 0.925, 1.558, 0.7125, 1.558, 0.925, 1.558, 1.138, 1.558, 1.138, 1.558, 0.925, 1.558, 1.138, 1.558, 1.35, 1.558, 1.35, 1.558, 1.138, 1.558, 1.35, 1.558, 1.563, 1.558, 1.563, 1.558, 1.35, 1.558, 1.563, 1.558, 1.775, 1.558, 1.775, 1.558, 1.563, 1.558, 1.775, 1.558, 1.988, 1.558, 1.988, 1.558, 1.775, 1.558, 1.988, 1.558, 2.2, 1.558, 2.2, 1.558, 1.988, 1.558, 1.988, 1.471, 1.775, 1.471, 1.775, 1.471, 1.988, 1.471, 1.775, 1.471, 1.563, 1.471, 1.563, 1.471, 1.775, 1.471, 1.563, 1.471, 1.35, 1.471, 1.35, 1.471, 1.563, 1.471, 1.35, 1.471, 1.138, 1.471, 1.138, 1.471, 1.35, 1.471, 1.138, 1.471, 0.925, 1.471, 0.925, 1.471, 1.138, 1.471, 0.925, 1.471, 0.7125, 1.471, 0.7125, 1.471, 0.925, 1.471, 0.7125, 1.471, 0.5, 1.471, 0.5, 1.471, 0.7125, 1.471, 0.5, 1.471, 0.2875, 1.471, 0.2875, 1.471, 0.5, 1.471, 0.2875, 1.471, 0.07497, 1.471, 0.07497, 1.471, 0.2875, 1.471, 0.07497, 1.471, -0.1375, 1.471, -0.1375, 1.471, 0.07497, 1.471, -0.1375, 1.471, -0.3501, 1.471, -0.3501, 1.471, -0.1375, 1.471, -0.3501, 1.471, -0.5626, 1.471, -0.5626, 1.471, -0.3501, 1.471, -0.5626, 1.471, -0.7751, 1.471, -0.7751, 1.471, -0.5626, 1.471, -0.7751, 1.471, -0.9876, 1.471, -0.9876, 1.471, -0.7751, 1.471, -0.9876, 1.471, -1.2, 1.471, -1.2, 1.471, -0.9876, 1.471, 2.2, 1.471, 1.988, 1.471, 1.988, 1.471, 2.2, 1.471, 2.2, 1.069, 2.2, 1.163, 2.2, 1.163, 2.2, 1.069, 2.2, 1.163, 1.988, 1.163, 1.988, 1.163, 2.2, 1.163, 1.988, 1.163, 1.988, 1.069, 1.988, 1.069, 1.988, 1.163, 1.988, 1.069, 2.2, 1.069, 2.2, 1.069, 1.988, 1.069, -0.9876, 1.069, -0.9876, 1.163, -0.9876, 1.163, -0.9876, 1.069, -0.9876, 1.163, -1.2, 1.163, -1.2, 1.163, -0.9876, 1.163, -1.2, 1.163, -1.2, 1.069, -1.2, 1.069, -1.2, 1.163, -1.2, 1.069, -0.9876, 1.069, -0.9876, 1.069, -1.2, 1.069, -0.7751, 1.069, -0.7751, 1.163, -0.7751, 1.163, -0.7751, 1.069, -0.7751, 1.163, -0.9876, 1.163, -0.9876, 1.163, -0.7751, 1.163, -0.9876, 1.163, -0.9876, 1.069, -0.9876, 1.069, -0.9876, 1.163, -0.9876, 1.069, -0.7751, 1.069, -0.7751, 1.069, -0.9876, 1.069, -0.5626, 1.069, -0.5626, 1.163, -0.5626, 1.163, -0.5626, 1.069, -0.5626, 1.163, -0.7751, 1.163, -0.7751, 1.163, -0.5626, 1.163, -0.7751, 1.163, -0.7751, 1.069, -0.7751, 1.069, -0.7751, 1.163, -0.7751, 1.069, -0.5626, 1.069, -0.5626, 1.069, -0.7751, 1.069, -0.3501, 1.069, -0.3501, 1.163, -0.3501, 1.163, -0.3501, 1.069, -0.3501, 1.163, -0.5626, 1.163, -0.5626, 1.163, -0.3501, 1.163, -0.5626, 1.163, -0.5626, 1.069, -0.5626, 1.069, -0.5626, 1.163, -0.5626, 1.069, -0.3501, 1.069, -0.3501, 1.069, -0.5626, 1.069, -0.1375, 1.069, -0.1375, 1.163, -0.1375, 1.163, -0.1375, 1.069, -0.1375, 1.163, -0.3501, 1.163, -0.3501, 1.163, -0.1375, 1.163, -0.3501, 1.163, -0.3501, 1.069, -0.3501, 1.069, -0.3501, 1.163, -0.3501, 1.069, -0.1375, 1.069, -0.1375, 1.069, -0.3501, 1.069, 0.07497, 1.069, 0.07497, 1.163, 0.07497, 1.163, 0.07497, 1.069, 0.07497, 1.163, -0.1375, 1.163, -0.1375, 1.163, 0.07497, 1.163, -0.1375, 1.163, -0.1375, 1.069, -0.1375, 1.069, -0.1375, 1.163, -0.1375, 1.069, 0.07497, 1.069, 0.07497, 1.069, -0.1375, 1.069, 0.2875, 1.069, 0.2875, 1.163, 0.2875, 1.163, 0.2875, 1.069, 0.2875, 1.163, 0.07497, 1.163, 0.07497, 1.163, 0.2875, 1.163, 0.07497, 1.163, 0.07497, 1.069, 0.07497, 1.069, 0.07497, 1.163, 0.07497, 1.069, 0.2875, 1.069, 0.2875, 1.069, 0.07497, 1.069, 0.5, 1.069, 0.5, 1.163, 0.5, 1.163, 0.5, 1.069, 0.5, 1.163, 0.2875, 1.163, 0.2875, 1.163, 0.5, 1.163, 0.2875, 1.163, 0.2875, 1.069, 0.2875, 1.069, 0.2875, 1.163, 0.2875, 1.069, 0.5, 1.069, 0.5, 1.069, 0.2875, 1.069, 0.7125, 1.069, 0.7125, 1.163, 0.7125, 1.163, 0.7125, 1.069, 0.7125, 1.163, 0.5, 1.163, 0.5, 1.163, 0.7125, 1.163, 0.5, 1.163, 0.5, 1.069, 0.5, 1.069, 0.5, 1.163, 0.5, 1.069, 0.7125, 1.069, 0.7125, 1.069, 0.5, 1.069, 0.925, 1.069, 0.925, 1.163, 0.925, 1.163, 0.925, 1.069, 0.925, 1.163, 0.7125, 1.163, 0.7125, 1.163, 0.925, 1.163, 0.7125, 1.163, 0.7125, 1.069, 0.7125, 1.069, 0.7125, 1.163, 0.7125, 1.069, 0.925, 1.069, 0.925, 1.069, 0.7125, 1.069, 1.138, 1.069, 1.138, 1.163, 1.138, 1.163, 1.138, 1.069, 1.138, 1.163, 0.925, 1.163, 0.925, 1.163, 1.138, 1.163, 0.925, 1.163, 0.925, 1.069, 0.925, 1.069, 0.925, 1.163, 0.925, 1.069, 1.138, 1.069, 1.138, 1.069, 0.925, 1.069, 1.35, 1.069, 1.35, 1.163, 1.35, 1.163, 1.35, 1.069, 1.35, 1.163, 1.138, 1.163, 1.138, 1.163, 1.35, 1.163, 1.138, 1.163, 1.138, 1.069, 1.138, 1.069, 1.138, 1.163, 1.138, 1.069, 1.35, 1.069, 1.35, 1.069, 1.138, 1.069, 1.563, 1.069, 1.563, 1.163, 1.563, 1.163, 1.563, 1.069, 1.563, 1.163, 1.35, 1.163, 1.35, 1.163, 1.563, 1.163, 1.35, 1.163, 1.35, 1.069, 1.35, 1.069, 1.35, 1.163, 1.35, 1.069, 1.563, 1.069, 1.563, 1.069, 1.35, 1.069, 1.775, 1.069, 1.775, 1.163, 1.775, 1.163, 1.775, 1.069, 1.775, 1.163, 1.563, 1.163, 1.563, 1.163, 1.775, 1.163, 1.563, 1.163, 1.563, 1.069, 1.563, 1.069, 1.563, 1.163, 1.563, 1.069, 1.775, 1.069, 1.775, 1.069, 1.563, 1.069, 1.988, 1.069, 1.988, 1.163, 1.988, 1.163, 1.988, 1.069, 1.988, 1.163, 1.775, 1.163, 1.775, 1.163, 1.988, 1.163, 1.775, 1.163, 1.775, 1.069, 1.775, 1.069, 1.775, 1.163, 1.775, 1.069, 1.988, 1.069, 1.988, 1.069, 1.775, 1.069, -0.3501, -1.057, -0.07942, -1.003, 0.3572, -0.3501, 0.3033, -0.07942, -0.8501, -0.8501, -0.6207, -1.003, 0.15, 0.15, -0.07942, 0.3033, -1.003, -0.6207, -0.8501, -0.8501, -0.07942, 0.3033, -0.3501, 0.3572, -0.3501, 0.3572, -0.6207, 0.3033, -1.057, -0.3501, -1.003, -0.6207, -0.6207, 0.3033, -0.8501, 0.15, -1.003, -0.07942, -1.057, -0.3501])
me_cylinder.materials.append(mat_material_001)
me_cylinder.use_remesh_preserve_volume = False
me_cylinder.use_remesh_preserve_attributes = False
me_cylinder.use_mirror_vertex_groups = False
me_cylinder.update()

# ---- objects
ob_light = bpy.data.objects.new('Light', light_light)
ob_camera = bpy.data.objects.new('Camera', cam_camera)
ob_cylinder = bpy.data.objects.new('Cylinder', me_cylinder)

# ---- transforms, parenting, visibility, modifiers, constraints
ob_light.location = (4.076, 1.005, 5.904)
ob_light.rotation_euler = (0.6503, 0.05522, 1.866)
ob_light.lock_rotations_4d = False
ob_light.empty_display_type = 'ARROWS'
ob_light.color = (0.0, 0.0, 0.0, 0.0)
ob_light.lineart.crease_threshold = 0.0
ob_camera.location = (7.359, -6.926, 4.958)
ob_camera.rotation_euler = (1.109, 0.0, 0.8149)
ob_camera.lock_rotations_4d = False
ob_camera.empty_display_type = 'ARROWS'
ob_camera.color = (0.0, 0.0, 0.0, 0.0)
ob_camera.display_type = 'WIRE'
ob_camera.lineart.crease_threshold = 0.0
ob_cylinder.location = (0.0, 0.0, 0.0)
ob_cylinder.lineart.crease_threshold = 0.0

# ---- collection membership
col_collection.objects.link(ob_light)
col_collection.objects.link(ob_camera)
col_collection.objects.link(ob_cylinder)

# ---- scene / render settings (as saved in the file)
scene.camera = ob_camera
scene.frame_start = 1; scene.frame_end = 250; scene.frame_set(30)
scene.render.engine = 'BLENDER_EEVEE_NEXT'
scene.cycles.use_denoising = False
scene.cycles.samples = 128
scene.cycles.sampling_pattern = 'TABULATED_SOBOL'
scene.cycles.use_adaptive_sampling = False
scene.cycles.use_light_tree = False
scene.view_settings.view_transform = 'Filmic'
bpy.context.view_layer.update()
